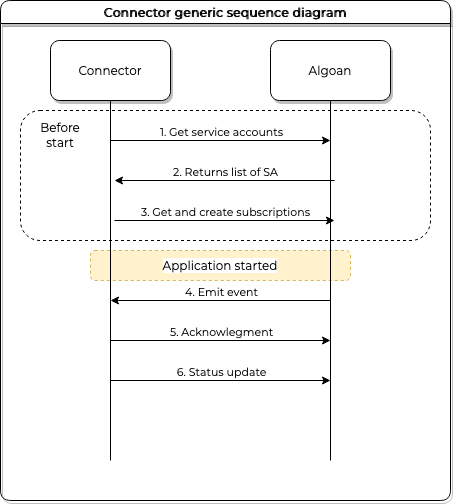

The diagram above was exported from draw.io. Its source (the exported page's mxGraphModel, read from the mxfile embedded in the PNG):
<mxGraphModel dx="1426" dy="767" grid="1" gridSize="10" guides="1" tooltips="1" connect="1" arrows="1" fold="1" page="1" pageScale="1" pageWidth="827" pageHeight="1169" math="0" shadow="0">
  <root>
    <mxCell id="wEgBI-wlfvU7-yhgsliD-0" />
    <mxCell id="wEgBI-wlfvU7-yhgsliD-1" parent="wEgBI-wlfvU7-yhgsliD-0" />
    <mxCell id="wEgBI-wlfvU7-yhgsliD-2" value="Connector generic sequence diagram" style="swimlane;rounded=1;shadow=1;labelBackgroundColor=default;fontFamily=Montserrat;fontSource=https%3A%2F%2Ffonts.googleapis.com%2Fcss%3Ffamily%3DMontserrat;fontColor=#000000;strokeColor=default;fillColor=default;" parent="wEgBI-wlfvU7-yhgsliD-1" vertex="1">
      <mxGeometry x="190" y="140" width="450" height="500" as="geometry" />
    </mxCell>
    <mxCell id="wEgBI-wlfvU7-yhgsliD-17" value="" style="rounded=1;whiteSpace=wrap;html=1;shadow=0;dashed=1;labelBackgroundColor=default;fontFamily=Montserrat;fontSource=https%3A%2F%2Ffonts.googleapis.com%2Fcss%3Ffamily%3DMontserrat;fontColor=#000000;strokeColor=default;fillColor=none;" parent="wEgBI-wlfvU7-yhgsliD-2" vertex="1">
      <mxGeometry x="20" y="110" width="410" height="130" as="geometry" />
    </mxCell>
    <mxCell id="wEgBI-wlfvU7-yhgsliD-3" value="Connector" style="rounded=1;whiteSpace=wrap;html=1;shadow=1;labelBackgroundColor=default;fontFamily=Montserrat;fontSource=https%3A%2F%2Ffonts.googleapis.com%2Fcss%3Ffamily%3DMontserrat;fontColor=#000000;strokeColor=default;fillColor=default;" parent="wEgBI-wlfvU7-yhgsliD-2" vertex="1">
      <mxGeometry x="50" y="40" width="120" height="60" as="geometry" />
    </mxCell>
    <mxCell id="wEgBI-wlfvU7-yhgsliD-4" value="Algoan" style="rounded=1;whiteSpace=wrap;html=1;shadow=1;labelBackgroundColor=default;fontFamily=Montserrat;fontSource=https%3A%2F%2Ffonts.googleapis.com%2Fcss%3Ffamily%3DMontserrat;fontColor=#000000;strokeColor=default;fillColor=default;" parent="wEgBI-wlfvU7-yhgsliD-2" vertex="1">
      <mxGeometry x="270" y="40" width="120" height="60" as="geometry" />
    </mxCell>
    <mxCell id="wEgBI-wlfvU7-yhgsliD-10" value="" style="endArrow=none;html=1;rounded=0;fontFamily=Montserrat;fontSource=https%3A%2F%2Ffonts.googleapis.com%2Fcss%3Ffamily%3DMontserrat;fontColor=#000000;edgeStyle=orthogonalEdgeStyle;startArrow=classic;startFill=1;endFill=0;" parent="wEgBI-wlfvU7-yhgsliD-2" edge="1">
      <mxGeometry relative="1" as="geometry">
        <mxPoint x="114" y="180" as="sourcePoint" />
        <mxPoint x="334" y="180" as="targetPoint" />
      </mxGeometry>
    </mxCell>
    <mxCell id="wEgBI-wlfvU7-yhgsliD-11" value="2. Returns list of SA" style="edgeLabel;resizable=0;html=1;align=center;verticalAlign=middle;rounded=1;shadow=1;labelBackgroundColor=default;fontFamily=Montserrat;fontSource=https%3A%2F%2Ffonts.googleapis.com%2Fcss%3Ffamily%3DMontserrat;fontColor=#000000;strokeColor=default;fillColor=default;" parent="wEgBI-wlfvU7-yhgsliD-10" connectable="0" vertex="1">
      <mxGeometry relative="1" as="geometry">
        <mxPoint y="-10" as="offset" />
      </mxGeometry>
    </mxCell>
    <mxCell id="wEgBI-wlfvU7-yhgsliD-12" value="" style="endArrow=classic;html=1;rounded=0;fontFamily=Montserrat;fontSource=https%3A%2F%2Ffonts.googleapis.com%2Fcss%3Ffamily%3DMontserrat;fontColor=#000000;edgeStyle=orthogonalEdgeStyle;" parent="wEgBI-wlfvU7-yhgsliD-2" edge="1">
      <mxGeometry relative="1" as="geometry">
        <mxPoint x="114" y="220" as="sourcePoint" />
        <mxPoint x="334" y="220" as="targetPoint" />
      </mxGeometry>
    </mxCell>
    <mxCell id="wEgBI-wlfvU7-yhgsliD-13" value="3. Get and create subscriptions" style="edgeLabel;resizable=0;html=1;align=center;verticalAlign=middle;rounded=1;shadow=1;labelBackgroundColor=default;fontFamily=Montserrat;fontSource=https%3A%2F%2Ffonts.googleapis.com%2Fcss%3Ffamily%3DMontserrat;fontColor=#000000;strokeColor=default;fillColor=default;" parent="wEgBI-wlfvU7-yhgsliD-12" connectable="0" vertex="1">
      <mxGeometry relative="1" as="geometry">
        <mxPoint y="-10" as="offset" />
      </mxGeometry>
    </mxCell>
    <mxCell id="wEgBI-wlfvU7-yhgsliD-18" value="Application started" style="rounded=1;whiteSpace=wrap;html=1;shadow=0;dashed=1;labelBackgroundColor=default;fontFamily=Montserrat;fontSource=https%3A%2F%2Ffonts.googleapis.com%2Fcss%3Ffamily%3DMontserrat;strokeColor=#d6b656;fillColor=#fff2cc;" parent="wEgBI-wlfvU7-yhgsliD-2" vertex="1">
      <mxGeometry x="90" y="250" width="260" height="30" as="geometry" />
    </mxCell>
    <mxCell id="wEgBI-wlfvU7-yhgsliD-19" value="" style="endArrow=none;html=1;rounded=0;fontFamily=Montserrat;fontSource=https%3A%2F%2Ffonts.googleapis.com%2Fcss%3Ffamily%3DMontserrat;fontColor=#000000;edgeStyle=orthogonalEdgeStyle;startArrow=classic;startFill=1;endFill=0;" parent="wEgBI-wlfvU7-yhgsliD-2" edge="1">
      <mxGeometry relative="1" as="geometry">
        <mxPoint x="110" y="300" as="sourcePoint" />
        <mxPoint x="330" y="300" as="targetPoint" />
      </mxGeometry>
    </mxCell>
    <mxCell id="wEgBI-wlfvU7-yhgsliD-20" value="4. Emit event" style="edgeLabel;resizable=0;html=1;align=center;verticalAlign=middle;rounded=1;shadow=1;labelBackgroundColor=default;fontFamily=Montserrat;fontSource=https%3A%2F%2Ffonts.googleapis.com%2Fcss%3Ffamily%3DMontserrat;fontColor=#000000;strokeColor=default;fillColor=default;" parent="wEgBI-wlfvU7-yhgsliD-19" connectable="0" vertex="1">
      <mxGeometry relative="1" as="geometry">
        <mxPoint y="-10" as="offset" />
      </mxGeometry>
    </mxCell>
    <mxCell id="wEgBI-wlfvU7-yhgsliD-21" value="" style="endArrow=classic;html=1;rounded=0;fontFamily=Montserrat;fontSource=https%3A%2F%2Ffonts.googleapis.com%2Fcss%3Ffamily%3DMontserrat;fontColor=#000000;edgeStyle=orthogonalEdgeStyle;startArrow=none;startFill=0;endFill=1;" parent="wEgBI-wlfvU7-yhgsliD-2" edge="1">
      <mxGeometry relative="1" as="geometry">
        <mxPoint x="110" y="340" as="sourcePoint" />
        <mxPoint x="330" y="340" as="targetPoint" />
      </mxGeometry>
    </mxCell>
    <mxCell id="wEgBI-wlfvU7-yhgsliD-22" value="5. Acknowlegment" style="edgeLabel;resizable=0;html=1;align=center;verticalAlign=middle;rounded=1;shadow=1;labelBackgroundColor=default;fontFamily=Montserrat;fontSource=https%3A%2F%2Ffonts.googleapis.com%2Fcss%3Ffamily%3DMontserrat;fontColor=#000000;strokeColor=default;fillColor=default;" parent="wEgBI-wlfvU7-yhgsliD-21" connectable="0" vertex="1">
      <mxGeometry relative="1" as="geometry">
        <mxPoint y="-10" as="offset" />
      </mxGeometry>
    </mxCell>
    <mxCell id="wEgBI-wlfvU7-yhgsliD-23" value="" style="endArrow=classic;html=1;rounded=0;fontFamily=Montserrat;fontSource=https%3A%2F%2Ffonts.googleapis.com%2Fcss%3Ffamily%3DMontserrat;fontColor=#000000;edgeStyle=orthogonalEdgeStyle;startArrow=none;startFill=0;endFill=1;" parent="wEgBI-wlfvU7-yhgsliD-2" edge="1">
      <mxGeometry relative="1" as="geometry">
        <mxPoint x="110" y="380" as="sourcePoint" />
        <mxPoint x="330" y="380" as="targetPoint" />
      </mxGeometry>
    </mxCell>
    <mxCell id="wEgBI-wlfvU7-yhgsliD-24" value="6. Status update" style="edgeLabel;resizable=0;html=1;align=center;verticalAlign=middle;rounded=1;shadow=1;labelBackgroundColor=default;fontFamily=Montserrat;fontSource=https%3A%2F%2Ffonts.googleapis.com%2Fcss%3Ffamily%3DMontserrat;fontColor=#000000;strokeColor=default;fillColor=default;" parent="wEgBI-wlfvU7-yhgsliD-23" connectable="0" vertex="1">
      <mxGeometry relative="1" as="geometry">
        <mxPoint y="-10" as="offset" />
      </mxGeometry>
    </mxCell>
    <mxCell id="wEgBI-wlfvU7-yhgsliD-25" value="Before start" style="text;html=1;strokeColor=none;fillColor=none;align=center;verticalAlign=middle;whiteSpace=wrap;rounded=0;shadow=0;dashed=1;labelBackgroundColor=none;fontFamily=Montserrat;fontSource=https%3A%2F%2Ffonts.googleapis.com%2Fcss%3Ffamily%3DMontserrat;fontColor=#000000;" parent="wEgBI-wlfvU7-yhgsliD-2" vertex="1">
      <mxGeometry x="30" y="120" width="60" height="30" as="geometry" />
    </mxCell>
    <mxCell id="wEgBI-wlfvU7-yhgsliD-5" style="edgeStyle=orthogonalEdgeStyle;rounded=0;orthogonalLoop=1;jettySize=auto;html=1;exitX=0.5;exitY=1;exitDx=0;exitDy=0;fontFamily=Montserrat;fontSource=https%3A%2F%2Ffonts.googleapis.com%2Fcss%3Ffamily%3DMontserrat;fontColor=#000000;startArrow=none;startFill=0;endArrow=none;endFill=0;" parent="wEgBI-wlfvU7-yhgsliD-1" source="wEgBI-wlfvU7-yhgsliD-3" edge="1">
      <mxGeometry relative="1" as="geometry">
        <mxPoint x="300" y="600" as="targetPoint" />
      </mxGeometry>
    </mxCell>
    <mxCell id="wEgBI-wlfvU7-yhgsliD-6" style="edgeStyle=orthogonalEdgeStyle;rounded=0;orthogonalLoop=1;jettySize=auto;html=1;exitX=0.5;exitY=1;exitDx=0;exitDy=0;fontFamily=Montserrat;fontSource=https%3A%2F%2Ffonts.googleapis.com%2Fcss%3Ffamily%3DMontserrat;fontColor=#000000;startArrow=none;startFill=0;endArrow=none;endFill=0;" parent="wEgBI-wlfvU7-yhgsliD-1" source="wEgBI-wlfvU7-yhgsliD-4" edge="1">
      <mxGeometry relative="1" as="geometry">
        <mxPoint x="520" y="600" as="targetPoint" />
      </mxGeometry>
    </mxCell>
    <mxCell id="wEgBI-wlfvU7-yhgsliD-7" value="" style="endArrow=classic;html=1;rounded=0;fontFamily=Montserrat;fontSource=https%3A%2F%2Ffonts.googleapis.com%2Fcss%3Ffamily%3DMontserrat;fontColor=#000000;edgeStyle=orthogonalEdgeStyle;" parent="wEgBI-wlfvU7-yhgsliD-1" edge="1">
      <mxGeometry relative="1" as="geometry">
        <mxPoint x="300" y="280" as="sourcePoint" />
        <mxPoint x="520" y="280" as="targetPoint" />
      </mxGeometry>
    </mxCell>
    <mxCell id="wEgBI-wlfvU7-yhgsliD-8" value="1. Get service accounts" style="edgeLabel;resizable=0;html=1;align=center;verticalAlign=middle;rounded=1;shadow=1;labelBackgroundColor=default;fontFamily=Montserrat;fontSource=https%3A%2F%2Ffonts.googleapis.com%2Fcss%3Ffamily%3DMontserrat;fontColor=#000000;strokeColor=default;fillColor=default;" parent="wEgBI-wlfvU7-yhgsliD-7" connectable="0" vertex="1">
      <mxGeometry relative="1" as="geometry">
        <mxPoint y="-10" as="offset" />
      </mxGeometry>
    </mxCell>
  </root>
</mxGraphModel>